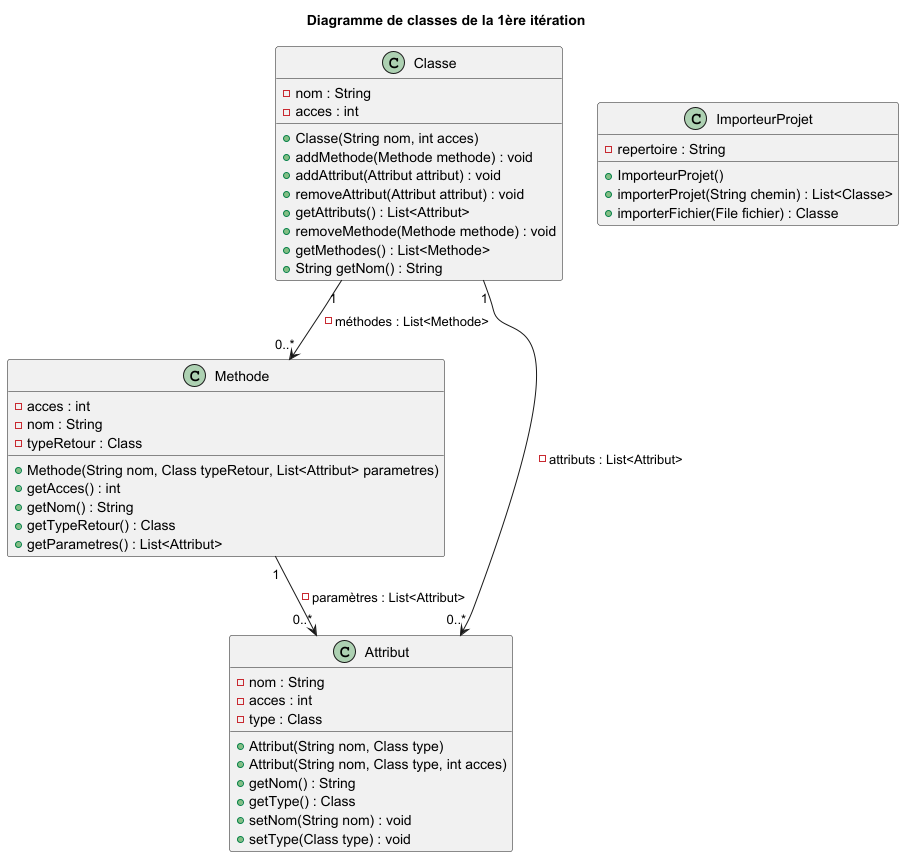

The diagram above was rendered by PlantUML. Its source (embedded in the PNG):
@startuml
title Diagramme de classes de la 1ère itération

class Classe{
    - nom : String
    - acces : int
    + Classe(String nom, int acces)
    + addMethode(Methode methode) : void
    + addAttribut(Attribut attribut) : void
    + removeAttribut(Attribut attribut) : void
    + getAttributs() : List<Attribut>
    + removeMethode(Methode methode) : void
    + getMethodes() : List<Methode>
    + String getNom() : String
}

class Methode{
    - acces : int
    - nom : String
    - typeRetour : Class
    + Methode(String nom, Class typeRetour, List<Attribut> parametres)
    + getAcces() : int
    + getNom() : String
    + getTypeRetour() : Class
    + getParametres() : List<Attribut>
}

class Attribut{
    - nom : String
    - acces : int
    - type : Class
    + Attribut(String nom, Class type)
    + Attribut(String nom, Class type, int acces)
    + getNom() : String
    + getType() : Class
    + setNom(String nom) : void
    + setType(Class type) : void
}

class ImporteurProjet{
    - repertoire : String
    + ImporteurProjet()
    + importerProjet(String chemin) : List<Classe>
    + importerFichier(File fichier) : Classe
}

Classe "1"--> "0..*"Methode : - méthodes : List<Methode>
Classe "1"--> "0..*"Attribut : - attributs : List<Attribut>

Methode "1"--> "0..*"Attribut : - paramètres : List<Attribut>
@enduml